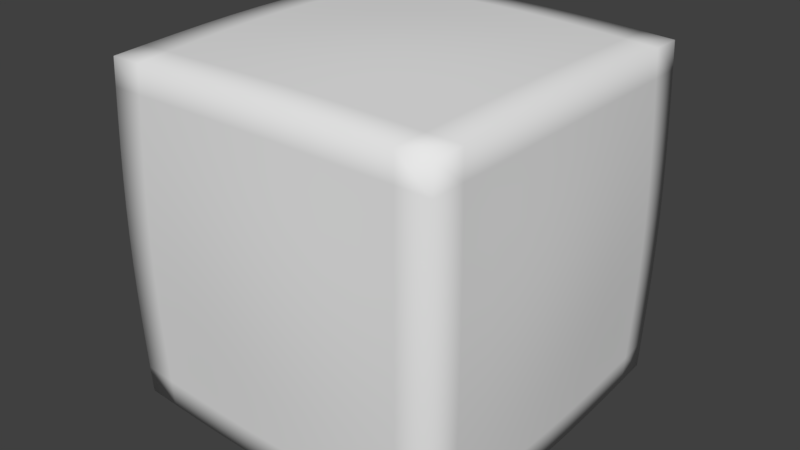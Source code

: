 # Source: cubecharacter_1.blend  (saved by Blender 2.79.0; exported with 4.5.12 LTS)
import bpy
from mathutils import Matrix  # noqa: F401  (used for matrix-valued properties, if any)

bpy.ops.wm.read_factory_settings(use_empty=True)
scene = bpy.context.scene
scene.name = 'Scene'

# ---- collections
col_collection_1 = bpy.data.collections.new('Collection 1'); scene.collection.children.link(col_collection_1)

# ---- materials (node trees are filled in below, after node groups)
mat_material = bpy.data.materials.new('Material')
mat_material.alpha_threshold = 0.0
mat_material.use_transparent_shadow = False
mat_material.roughness = 0.5
mat_material.line_color = (0.0, 0.0, 0.0, 1.0)

# ---- material node trees

# ---- world
world_world = bpy.data.worlds.new('World'); scene.world = world_world
world_world.color = (0.05088, 0.05088, 0.05088)
world_world.use_sun_shadow = False
world_world.sun_shadow_jitter_overblur = 0.0
world_world.cycles.sampling_method = 'MANUAL'

# ---- meshes
me_cube = bpy.data.meshes.new('Cube')
me_cube.from_pydata([(1.0, 1.0, -1.0), (1.0, -1.0, -1.0), (-1.0, -1.0, -1.0), (-1.0, 1.0, -1.0), (1.0, 1.0, 1.0), (1.0, -1.0, 1.0), (-1.0, -1.0, 1.0), (-1.0, 1.0, 1.0), (1.0, 0.6, -1.0), (1.0, 0.2, -1.0), (1.0, -0.2, -1.0), (1.0, -0.6, -1.0), (-1.0, -0.6, -1.0), (-1.0, -0.2, -1.0), (-1.0, 0.2, -1.0), (-1.0, 0.6, -1.0), (1.0, 0.6, 1.0), (1.0, 0.2, 1.0), (1.0, -0.2, 1.0), (1.0, -0.6, 1.0), (-1.0, -0.6, 1.0), (-1.0, -0.2, 1.0), (-1.0, 0.2, 1.0), (-1.0, 0.6, 1.0), (1.0, 1.0, -0.6667), (1.0, 1.0, -0.3333), (1.0, 1.0, 2.98e-08), (1.0, 1.0, 0.3333), (1.0, 1.0, 0.6667), (1.0, -1.0, -0.6667), (1.0, -1.0, -0.3333), (1.0, -1.0, 2.98e-08), (1.0, -1.0, 0.3333), (1.0, -1.0, 0.6667), (-1.0, -1.0, -0.6667), (-1.0, -1.0, -0.3333), (-1.0, -1.0, 2.98e-08), (-1.0, -1.0, 0.3333), (-1.0, -1.0, 0.6667), (-1.0, 1.0, -0.6667), (-1.0, 1.0, -0.3333), (-1.0, 1.0, 2.98e-08), (-1.0, 1.0, 0.3333), (-1.0, 1.0, 0.6667), (-1.0, -0.6, 0.6667), (-1.0, -0.6, 0.3333), (-1.0, -0.6, -2.98e-08), (-1.0, -0.6, -0.3333), (-1.0, -0.6, -0.6667), (-1.0, -0.2, 0.6667), (-1.0, -0.2, 0.3333), (-1.0, -0.2, -2.98e-08), (-1.0, -0.2, -0.3333), (-1.0, -0.2, -0.6667), (-1.0, 0.2, 0.6667), (-1.0, 0.2, 0.3333), (-1.0, 0.2, -2.98e-08), (-1.0, 0.2, -0.3333), (-1.0, 0.2, -0.6667), (-1.0, 0.6, 0.6667), (-1.0, 0.6, 0.3333), (-1.0, 0.6, -2.98e-08), (-1.0, 0.6, -0.3333), (-1.0, 0.6, -0.6667), (1.0, 0.6, 0.6667), (1.0, 0.6, 0.3333), (1.0, 0.6, -2.98e-08), (1.0, 0.6, -0.3333), (1.0, 0.6, -0.6667), (1.0, 0.2, 0.6667), (1.0, 0.2, 0.3333), (1.0, 0.2, -2.98e-08), (1.0, 0.2, -0.3333), (1.0, 0.2, -0.6667), (1.0, -0.2, 0.6667), (1.0, -0.2, 0.3333), (1.0, -0.2, -2.98e-08), (1.0, -0.2, -0.3333), (1.0, -0.2, -0.6667), (1.0, -0.6, 0.6667), (1.0, -0.6, 0.3333), (1.0, -0.6, -2.98e-08), (1.0, -0.6, -0.3333), (1.0, -0.6, -0.6667), (0.6, 1.0, -1.0), (0.2, 1.0, -1.0), (-0.2, 1.0, -1.0), (-0.6, 1.0, -1.0), (0.6, -1.0, -1.0), (0.2, -1.0, -1.0), (-0.2, -1.0, -1.0), (-0.6, -1.0, -1.0), (0.6, 1.0, 1.0), (0.2, 1.0, 1.0), (-0.2, 1.0, 1.0), (-0.6, 1.0, 1.0), (0.6, -1.0, 1.0), (0.2, -1.0, 1.0), (-0.2, -1.0, 1.0), (-0.6, -1.0, 1.0), (-0.6, 0.6, 1.0), (-0.2, 0.6, 1.0), (0.2, 0.6, 1.0), (0.6, 0.6, 1.0), (-0.6, 0.2, 1.0), (-0.2, 0.2, 1.0), (0.2, 0.2, 1.0), (0.6, 0.2, 1.0), (-0.6, -0.2, 1.0), (-0.2, -0.2, 1.0), (0.2, -0.2, 1.0), (0.6, -0.2, 1.0), (-0.6, -0.6, 1.0), (-0.2, -0.6, 1.0), (0.2, -0.6, 1.0), (0.6, -0.6, 1.0), (0.6, 0.6, -1.0), (0.2, 0.6, -1.0), (-0.2, 0.6, -1.0), (-0.6, 0.6, -1.0), (0.6, 0.2, -1.0), (0.2, 0.2, -1.0), (-0.2, 0.2, -1.0), (-0.6, 0.2, -1.0), (0.6, -0.2, -1.0), (0.2, -0.2, -1.0), (-0.2, -0.2, -1.0), (-0.6, -0.2, -1.0), (0.6, -0.6, -1.0), (0.2, -0.6, -1.0), (-0.2, -0.6, -1.0), (-0.6, -0.6, -1.0), (0.6, 1.0, 0.6667), (0.2, 1.0, 0.6667), (-0.2, 1.0, 0.6667), (-0.6, 1.0, 0.6667), (0.6, 1.0, 0.3333), (0.2, 1.0, 0.3333), (-0.2, 1.0, 0.3333), (-0.6, 1.0, 0.3333), (0.6, 1.0, 2.98e-08), (0.2, 1.0, 2.98e-08), (-0.2, 1.0, 2.98e-08), (-0.6, 1.0, 2.98e-08), (0.6, 1.0, -0.3333), (0.2, 1.0, -0.3333), (-0.2, 1.0, -0.3333), (-0.6, 1.0, -0.3333), (0.6, 1.0, -0.6667), (0.2, 1.0, -0.6667), (-0.2, 1.0, -0.6667), (-0.6, 1.0, -0.6667), (0.6, -1.0, -0.6667), (0.2, -1.0, -0.6667), (-0.2, -1.0, -0.6667), (-0.6, -1.0, -0.6667), (0.6, -1.0, -0.3333), (0.2, -1.0, -0.3333), (-0.2, -1.0, -0.3333), (-0.6, -1.0, -0.3333), (0.6, -1.0, 2.98e-08), (0.2, -1.0, 2.98e-08), (-0.2, -1.0, 2.98e-08), (-0.6, -1.0, 2.98e-08), (0.6, -1.0, 0.3333), (0.2, -1.0, 0.3333), (-0.2, -1.0, 0.3333), (-0.6, -1.0, 0.3333), (0.6, -1.0, 0.6667), (0.2, -1.0, 0.6667), (-0.2, -1.0, 0.6667), (-0.6, -1.0, 0.6667), (1.0, -0.8, -1.0), (-0.8, 1.0, -1.0), (1.0, 1.0, 0.8333), (-0.8, -1.0, -1.0), (1.0, -1.0, 0.8333), (-1.0, 0.8, -1.0), (-1.0, -1.0, 0.8333), (-1.0, 1.0, 0.8333), (1.0, -0.8, 1.0), (-0.8, 1.0, 1.0), (-0.8, -1.0, 1.0), (-1.0, 0.8, 1.0), (1.0, 0.8, -1.0), (1.0, 0.4, -1.0), (1.0, -5.96e-08, -1.0), (1.0, -0.4, -1.0), (-1.0, -0.8, -1.0), (-1.0, -0.4, -1.0), (-1.0, 2.682e-07, -1.0), (-1.0, 0.4, -1.0), (1.0, 0.8, 1.0), (1.0, 0.4, 1.0), (1.0, -5.96e-07, 1.0), (1.0, -0.4, 1.0), (-1.0, -0.8, 1.0), (-1.0, -0.4, 1.0), (-1.0, 2.235e-07, 1.0), (-1.0, 0.4, 1.0), (-1.0, -0.6, -0.8333), (-1.0, -0.2, -0.8333), (-1.0, 0.2, -0.8333), (-1.0, 0.6, -0.8333), (1.0, 0.6, -0.8333), (1.0, 0.2, -0.8333), (1.0, -0.2, -0.8333), (1.0, -0.6, -0.8333), (0.8, 0.6, 1.0), (0.8, 0.2, 1.0), (0.8, -0.2, 1.0), (0.8, -0.6, 1.0), (-0.8, 0.6, -1.0), (-0.8, 0.2, -1.0), (-0.8, -0.2, -1.0), (-0.8, -0.6, -1.0), (1.0, 1.0, -0.8333), (1.0, 1.0, -0.5), (1.0, 1.0, -0.1667), (1.0, 1.0, 0.1667), (1.0, 1.0, 0.5), (1.0, -1.0, -0.8333), (1.0, -1.0, -0.5), (1.0, -1.0, -0.1667), (1.0, -1.0, 0.1667), (1.0, -1.0, 0.5), (-1.0, -1.0, -0.8333), (-1.0, -1.0, -0.5), (-1.0, -1.0, -0.1667), (-1.0, -1.0, 0.1667), (-1.0, -1.0, 0.5), (-1.0, 1.0, -0.8333), (-1.0, 1.0, -0.5), (-1.0, 1.0, -0.1667), (-1.0, 1.0, 0.1667), (-1.0, 1.0, 0.5), (-1.0, -0.6, 0.8333), (-1.0, -0.6, 0.5), (-1.0, -0.6, 0.1667), (-1.0, -0.6, -0.1667), (-1.0, -0.6, -0.5), (-1.0, -0.2, 0.8333), (-1.0, -0.2, 0.5), (-1.0, -0.2, 0.1667), (-1.0, -0.2, -0.1667), (-1.0, -0.2, -0.5), (-1.0, 0.2, 0.8333), (-1.0, 0.2, 0.5), (-1.0, 0.2, 0.1667), (-1.0, 0.2, -0.1667), (-1.0, 0.2, -0.5), (-1.0, 0.6, 0.8333), (-1.0, 0.6, 0.5), (-1.0, 0.6, 0.1667), (-1.0, 0.6, -0.1667), (-1.0, 0.6, -0.5), (1.0, 0.6, 0.8333), (1.0, 0.6, 0.5), (1.0, 0.6, 0.1667), (1.0, 0.6, -0.1667), (1.0, 0.6, -0.5), (1.0, 0.2, 0.8333), (1.0, 0.2, 0.5), (1.0, 0.2, 0.1667), (1.0, 0.2, -0.1667), (1.0, 0.2, -0.5), (1.0, -0.2, 0.8333), (1.0, -0.2, 0.5), (1.0, -0.2, 0.1667), (1.0, -0.2, -0.1667), (1.0, -0.2, -0.5), (1.0, -0.6, 0.8333), (1.0, -0.6, 0.5), (1.0, -0.6, 0.1667), (1.0, -0.6, -0.1667), (1.0, -0.6, -0.5), (1.0, -0.4, -0.6667), (1.0, -0.4, -0.3333), (1.0, -0.4, -2.98e-08), (1.0, -0.4, 0.3333), (1.0, -0.4, 0.6667), (1.0, -1.49e-07, -0.6667), (1.0, -2.384e-07, -0.3333), (1.0, -3.278e-07, -2.98e-08), (1.0, -4.172e-07, 0.3333), (1.0, -5.066e-07, 0.6667), (1.0, 0.4, -0.6667), (1.0, 0.4, -0.3333), (1.0, 0.4, -2.98e-08), (1.0, 0.4, 0.3333), (1.0, 0.4, 0.6667), (1.0, 0.8, -0.6667), (1.0, 0.8, -0.3333), (1.0, 0.8, 0.0), (1.0, 0.8, 0.3333), (1.0, 0.8, 0.6667), (-1.0, 0.4, -0.6667), (-1.0, 0.4, -0.3333), (-1.0, 0.4, -2.98e-08), (-1.0, 0.4, 0.3333), (-1.0, 0.4, 0.6667), (-1.0, 2.682e-07, -0.6667), (-1.0, 2.533e-07, -0.3333), (-1.0, 2.384e-07, -2.98e-08), (-1.0, 2.384e-07, 0.3333), (-1.0, 2.384e-07, 0.6667), (-1.0, -0.4, -0.6667), (-1.0, -0.4, -0.3333), (-1.0, -0.4, -2.98e-08), (-1.0, -0.4, 0.3333), (-1.0, -0.4, 0.6667), (-1.0, -0.8, -0.6667), (-1.0, -0.8, -0.3333), (-1.0, -0.8, 0.0), (-1.0, -0.8, 0.3333), (-1.0, -0.8, 0.6667), (-0.8, 1.0, 0.6667), (-0.8, 1.0, 0.3333), (-0.8, 1.0, 2.98e-08), (-0.8, 1.0, -0.3333), (-0.8, 1.0, -0.6667), (-1.0, 0.8, -0.6667), (-1.0, 0.8, -0.3333), (-1.0, 0.8, 0.0), (-1.0, 0.8, 0.3333), (-1.0, 0.8, 0.6667), (-0.8, -1.0, -0.6667), (-0.8, -1.0, -0.3333), (-0.8, -1.0, 2.98e-08), (-0.8, -1.0, 0.3333), (-0.8, -1.0, 0.6667), (1.0, -0.8, -0.6667), (1.0, -0.8, -0.3333), (1.0, -0.8, 0.0), (1.0, -0.8, 0.3333), (1.0, -0.8, 0.6667), (0.8, 1.0, -1.0), (0.4, 1.0, -1.0), (1.341e-07, 1.0, -1.0), (-0.4, 1.0, -1.0), (0.8, -1.0, -1.0), (0.4, -1.0, -1.0), (-2.98e-08, -1.0, -1.0), (-0.4, -1.0, -1.0), (0.8, 1.0, 1.0), (0.4, 1.0, 1.0), (2.384e-07, 1.0, 1.0), (-0.4, 1.0, 1.0), (0.8, -1.0, 1.0), (0.4, -1.0, 1.0), (-4.917e-07, -1.0, 1.0), (-0.4, -1.0, 1.0), (-0.8, 0.6, 1.0), (-0.4, 0.6, 1.0), (1.49e-07, 0.6, 1.0), (0.4, 0.6, 1.0), (-0.8, 0.2, 1.0), (-0.4, 0.2, 1.0), (0.0, 0.2, 1.0), (0.4, 0.2, 1.0), (-0.8, -0.2, 1.0), (-0.4, -0.2, 1.0), (-1.788e-07, -0.2, 1.0), (0.4, -0.2, 1.0), (-0.8, -0.6, 1.0), (-0.4, -0.6, 1.0), (-3.427e-07, -0.6, 1.0), (0.4, -0.6, 1.0), (0.8, 0.6, -1.0), (0.4, 0.6, -1.0), (1.043e-07, 0.6, -1.0), (-0.4, 0.6, -1.0), (0.8, 0.2, -1.0), (0.4, 0.2, -1.0), (7.451e-08, 0.2, -1.0), (-0.4, 0.2, -1.0), (0.8, -0.2, -1.0), (0.4, -0.2, -1.0), (5.96e-08, -0.2, -1.0), (-0.4, -0.2, -1.0), (0.8, -0.6, -1.0), (0.4, -0.6, -1.0), (0.0, -0.6, -1.0), (-0.4, -0.6, -1.0), (0.8, 1.0, 0.6667), (0.4, 1.0, 0.6667), (2.831e-07, 1.0, 0.6667), (-0.4, 1.0, 0.6667), (0.8, 1.0, 0.3333), (0.4, 1.0, 0.3333), (2.086e-07, 1.0, 0.3333), (-0.4, 1.0, 0.3333), (0.8, 1.0, 2.98e-08), (0.4, 1.0, 2.98e-08), (2.086e-07, 1.0, 2.98e-08), (-0.4, 1.0, 2.98e-08), (0.8, 1.0, -0.3333), (0.4, 1.0, -0.3333), (2.384e-07, 1.0, -0.3333), (-0.4, 1.0, -0.3333), (0.8, 1.0, -0.6667), (0.4, 1.0, -0.6667), (1.937e-07, 1.0, -0.6667), (-0.4, 1.0, -0.6667), (0.8, -1.0, -0.6667), (0.4, -1.0, -0.6667), (-1.192e-07, -1.0, -0.6667), (-0.4, -1.0, -0.6667), (0.8, -1.0, -0.3333), (0.4, -1.0, -0.3333), (-1.788e-07, -1.0, -0.3333), (-0.4, -1.0, -0.3333), (0.8, -1.0, 2.98e-08), (0.4, -1.0, 2.98e-08), (-2.98e-07, -1.0, 2.98e-08), (-0.4, -1.0, 2.98e-08), (0.8, -1.0, 0.3333), (0.4, -1.0, 0.3333), (-3.725e-07, -1.0, 0.3333), (-0.4, -1.0, 0.3333), (0.8, -1.0, 0.6667), (0.4, -1.0, 0.6667), (-4.619e-07, -1.0, 0.6667), (-0.4, -1.0, 0.6667), (0.6, -1.0, 0.5), (0.2, -1.0, 0.5), (-0.2, -1.0, 0.5), (-0.6, -1.0, 0.5), (0.6, -1.0, 0.1667), (0.2, -1.0, 0.1667), (-0.2, -1.0, 0.1667), (-0.6, -1.0, 0.1667), (0.6, -1.0, -0.1667), (0.2, -1.0, -0.1667), (-0.2, -1.0, -0.1667), (-0.6, -1.0, -0.1667), (0.6, -1.0, -0.5), (0.2, -1.0, -0.5), (-0.2, -1.0, -0.5), (-0.6, -1.0, -0.5), (0.6, -1.0, -0.8333), (0.2, -1.0, -0.8333), (-0.2, -1.0, -0.8333), (-0.6, -1.0, -0.8333), (0.6, 1.0, -0.5), (0.2, 1.0, -0.5), (-0.2, 1.0, -0.5), (-0.6, 1.0, -0.5), (0.6, 1.0, -0.1667), (0.2, 1.0, -0.1667), (-0.2, 1.0, -0.1667), (-0.6, 1.0, -0.1667), (0.6, 1.0, 0.1667), (0.2, 1.0, 0.1667), (-0.2, 1.0, 0.1667), (-0.6, 1.0, 0.1667), (0.6, 1.0, 0.5), (0.2, 1.0, 0.5), (-0.2, 1.0, 0.5), (-0.6, 1.0, 0.5), (0.6, 1.0, 0.8333), (0.2, 1.0, 0.8333), (-0.2, 1.0, 0.8333), (-0.6, 1.0, 0.8333), (0.6, -0.4, -1.0), (0.2, -0.4, -1.0), (-0.2, -0.4, -1.0), (-0.6, -0.4, -1.0), (0.6, 0.0, -1.0), (0.2, 7.451e-08, -1.0), (-0.2, 1.49e-07, -1.0), (-0.6, 2.086e-07, -1.0), (0.6, 0.4, -1.0), (0.2, 0.4, -1.0), (-0.2, 0.4, -1.0), (-0.6, 0.4, -1.0), (0.6, 0.8, -1.0), (0.2, 0.8, -1.0), (-0.2, 0.8, -1.0), (-0.6, 0.8, -1.0), (0.6, -0.4, 1.0), (0.2, -0.4, 1.0), (-0.2, -0.4, 1.0), (-0.6, -0.4, 1.0), (0.6, -4.321e-07, 1.0), (0.2, -2.682e-07, 1.0), (-0.2, -1.043e-07, 1.0), (-0.6, 5.96e-08, 1.0), (0.6, 0.4, 1.0), (0.2, 0.4, 1.0), (-0.2, 0.4, 1.0), (-0.6, 0.4, 1.0), (0.6, 0.8, 1.0), (0.2, 0.8, 1.0), (-0.2, 0.8, 1.0), (-0.6, 0.8, 1.0), (0.6, 1.0, -0.8333), (0.2, 1.0, -0.8333), (-0.2, 1.0, -0.8333), (-0.6, 1.0, -0.8333), (0.6, -1.0, 0.8333), (0.2, -1.0, 0.8333), (-0.2, -1.0, 0.8333), (-0.6, -1.0, 0.8333), (0.6, -0.8, 1.0), (0.2, -0.8, 1.0), (-0.2, -0.8, 1.0), (-0.6, -0.8, 1.0), (0.6, -0.8, -1.0), (0.2, -0.8, -1.0), (-0.2, -0.8, -1.0), (-0.6, -0.8, -1.0), (-0.4, -0.8, -1.0), (-1.49e-08, -0.8, -1.0), (0.4, -0.8, -1.0), (0.8, -0.8, -1.0), (-0.4, -0.8, 1.0), (-4.172e-07, -0.8, 1.0), (0.4, -0.8, 1.0), (0.8, -0.8, 1.0), (-0.4, -1.0, 0.8333), (-4.768e-07, -1.0, 0.8333), (0.4, -1.0, 0.8333), (0.8, -1.0, 0.8333), (-0.4, 1.0, -0.8333), (1.639e-07, 1.0, -0.8333), (0.4, 1.0, -0.8333), (0.8, 1.0, -0.8333), (-0.4, 0.8, 1.0), (1.937e-07, 0.8, 1.0), (0.4, 0.8, 1.0), (0.8, 0.8, 1.0), (-0.4, 0.4, 1.0), (7.451e-08, 0.4, 1.0), (0.4, 0.4, 1.0), (0.8, 0.4, 1.0), (-0.4, -1.49e-08, 1.0), (-8.941e-08, -1.937e-07, 1.0), (0.4, -3.427e-07, 1.0), (0.8, -5.215e-07, 1.0), (-0.4, -0.4, 1.0), (-2.608e-07, -0.4, 1.0), (0.4, -0.4, 1.0), (0.8, -0.4, 1.0), (-0.4, 0.8, -1.0), (1.192e-07, 0.8, -1.0), (0.4, 0.8, -1.0), (0.8, 0.8, -1.0), (-0.4, 0.4, -1.0), (8.941e-08, 0.4, -1.0), (0.4, 0.4, -1.0), (0.8, 0.4, -1.0), (-0.4, 1.788e-07, -1.0), (5.96e-08, 1.118e-07, -1.0), (0.4, 3.725e-08, -1.0), (0.8, -2.98e-08, -1.0), (-0.4, -0.4, -1.0), (2.98e-08, -0.4, -1.0), (0.4, -0.4, -1.0), (0.8, -0.4, -1.0), (-0.4, 1.0, 0.8333), (2.533e-07, 1.0, 0.8333), (0.4, 1.0, 0.8333), (0.8, 1.0, 0.8333), (-0.4, 1.0, 0.5), (2.533e-07, 1.0, 0.5), (0.4, 1.0, 0.5), (0.8, 1.0, 0.5), (-0.4, 1.0, 0.1667), (2.086e-07, 1.0, 0.1667), (0.4, 1.0, 0.1667), (0.8, 1.0, 0.1667), (-0.4, 1.0, -0.1667), (2.235e-07, 1.0, -0.1667), (0.4, 1.0, -0.1667), (0.8, 1.0, -0.1667), (-0.4, 1.0, -0.5), (2.235e-07, 1.0, -0.5), (0.4, 1.0, -0.5), (0.8, 1.0, -0.5), (-0.4, -1.0, -0.8333), (-7.451e-08, -1.0, -0.8333), (0.4, -1.0, -0.8333), (0.8, -1.0, -0.8333), (-0.4, -1.0, -0.5), (-1.49e-07, -1.0, -0.5), (0.4, -1.0, -0.5), (0.8, -1.0, -0.5), (-0.4, -1.0, -0.1667), (-2.384e-07, -1.0, -0.1667), (0.4, -1.0, -0.1667), (0.8, -1.0, -0.1667), (-0.4, -1.0, 0.1667), (-3.427e-07, -1.0, 0.1667), (0.4, -1.0, 0.1667), (0.8, -1.0, 0.1667), (-0.4, -1.0, 0.5), (-4.172e-07, -1.0, 0.5), (0.4, -1.0, 0.5), (0.8, -1.0, 0.5), (1.0, -0.8, 0.5), (1.0, -0.8, 0.1667), (1.0, -0.8, -0.1667), (1.0, -0.8, -0.5), (1.0, -0.8, -0.8333), (-0.8, -1.0, 0.5), (-0.8, -1.0, 0.1667), (-0.8, -1.0, -0.1667), (-0.8, -1.0, -0.5), (-0.8, -1.0, -0.8333), (-1.0, 0.8, 0.5), (-1.0, 0.8, 0.1667), (-1.0, 0.8, -0.1667), (-1.0, 0.8, -0.5), (-1.0, 0.8, -0.8333), (-0.8, 1.0, -0.5), (-0.8, 1.0, -0.1667), (-0.8, 1.0, 0.1667), (-0.8, 1.0, 0.5), (-0.8, 1.0, 0.8333), (-1.0, -0.8, 0.5), (-1.0, -0.8, 0.1667), (-1.0, -0.8, -0.1667), (-1.0, -0.8, -0.5), (-1.0, -0.8, -0.8333), (-1.0, -0.4, 0.5), (-1.0, -0.4, 0.1667), (-1.0, -0.4, -0.1667), (-1.0, -0.4, -0.5), (-1.0, -0.4, -0.8333), (-1.0, 2.384e-07, 0.5), (-1.0, 2.384e-07, 0.1667), (-1.0, 2.533e-07, -0.1667), (-1.0, 2.533e-07, -0.5), (-1.0, 2.682e-07, -0.8333), (-1.0, 0.4, 0.5), (-1.0, 0.4, 0.1667), (-1.0, 0.4, -0.1667), (-1.0, 0.4, -0.5), (-1.0, 0.4, -0.8333), (1.0, 0.8, 0.5), (1.0, 0.8, 0.1667), (1.0, 0.8, -0.1667), (1.0, 0.8, -0.5), (1.0, 0.8, -0.8333), (1.0, 0.4, 0.5), (1.0, 0.4, 0.1667), (1.0, 0.4, -0.1667), (1.0, 0.4, -0.5), (1.0, 0.4, -0.8333), (1.0, -4.619e-07, 0.5), (1.0, -3.725e-07, 0.1667), (1.0, -2.831e-07, -0.1667), (1.0, -1.937e-07, -0.5), (1.0, -1.043e-07, -0.8333), (1.0, -0.4, 0.5), (1.0, -0.4, 0.1667), (1.0, -0.4, -0.1667), (1.0, -0.4, -0.5), (1.0, -0.4, -0.8333), (-0.8, -0.4, -1.0), (-0.8, 2.384e-07, -1.0), (-0.8, 0.4, -1.0), (-0.8, 0.8, -1.0), (-0.8, -0.4, 1.0), (-0.8, 1.341e-07, 1.0), (-0.8, 0.4, 1.0), (-0.8, 0.8, 1.0), (1.0, -0.4, 0.8333), (1.0, -5.513e-07, 0.8333), (1.0, 0.4, 0.8333), (1.0, 0.8, 0.8333), (-1.0, 0.4, 0.8333), (-1.0, 2.235e-07, 0.8333), (-1.0, -0.4, 0.8333), (-1.0, -0.8, 0.8333), (-0.8, 1.0, -0.8333), (-1.0, 0.8, 0.8333), (-0.8, -1.0, 0.8333), (1.0, -0.8, 0.8333), (-0.8, -0.8, 1.0), (-0.8, -0.8, -1.0)], [], [(681, 175, 2, 188), (680, 196, 6, 182), (679, 180, 5, 176), (678, 182, 6, 178), (677, 183, 7, 179), (676, 173, 3, 231), (675, 196, 20, 236), (674, 197, 21, 241), (673, 198, 22, 246), (672, 199, 23, 251), (671, 192, 16, 256), (670, 193, 17, 261), (669, 194, 18, 266), (668, 195, 19, 271), (667, 183, 23, 352), (666, 199, 22, 356), (665, 198, 21, 360), (664, 197, 20, 364), (663, 212, 15, 177), (662, 213, 14, 191), (661, 214, 13, 190), (660, 215, 12, 189), (659, 276, 83, 207), (658, 277, 82, 275), (657, 278, 81, 274), (656, 279, 80, 273), (655, 280, 79, 272), (654, 281, 78, 206), (653, 282, 77, 270), (652, 283, 76, 269), (651, 284, 75, 268), (650, 285, 74, 267), (649, 286, 73, 205), (648, 287, 72, 265), (647, 288, 71, 264), (646, 289, 70, 263), (645, 290, 69, 262), (644, 291, 68, 204), (643, 292, 67, 260), (642, 293, 66, 259), (641, 294, 65, 258), (640, 295, 64, 257), (639, 296, 63, 203), (638, 297, 62, 255), (637, 298, 61, 254), (636, 299, 60, 253), (635, 300, 59, 252), (634, 301, 58, 202), (633, 302, 57, 250), (632, 303, 56, 249), (631, 304, 55, 248), (630, 305, 54, 247), (629, 306, 53, 201), (628, 307, 52, 245), (627, 308, 51, 244), (626, 309, 50, 243), (625, 310, 49, 242), (624, 311, 48, 200), (623, 312, 47, 240), (622, 313, 46, 239), (621, 314, 45, 238), (620, 315, 44, 237), (619, 316, 43, 179), (618, 317, 42, 235), (617, 318, 41, 234), (616, 319, 40, 233), (615, 320, 39, 232), (614, 321, 39, 231), (613, 322, 40, 232), (612, 323, 41, 233), (611, 324, 42, 234), (610, 325, 43, 235), (609, 326, 34, 226), (608, 327, 35, 227), (607, 328, 36, 228), (606, 329, 37, 229), (605, 330, 38, 230), (604, 331, 29, 221), (603, 332, 30, 222), (602, 333, 31, 223), (601, 334, 32, 224), (600, 335, 33, 225), (599, 420, 168, 424), (598, 421, 169, 425), (597, 422, 170, 426), (596, 423, 171, 427), (595, 416, 164, 428), (594, 417, 165, 429), (593, 418, 166, 430), (592, 419, 167, 431), (591, 412, 160, 432), (590, 413, 161, 433), (589, 414, 162, 434), (588, 415, 163, 435), (587, 408, 156, 436), (586, 409, 157, 437), (585, 410, 158, 438), (584, 411, 159, 439), (583, 404, 152, 440), (582, 405, 153, 441), (581, 406, 154, 442), (580, 407, 155, 443), (579, 400, 148, 444), (578, 401, 149, 445), (577, 402, 150, 446), (576, 403, 151, 447), (575, 396, 144, 448), (574, 397, 145, 449), (573, 398, 146, 450), (572, 399, 147, 451), (571, 392, 140, 452), (570, 393, 141, 453), (569, 394, 142, 454), (568, 395, 143, 455), (567, 388, 136, 456), (566, 389, 137, 457), (565, 390, 138, 458), (564, 391, 139, 459), (563, 384, 132, 460), (562, 385, 133, 461), (561, 386, 134, 462), (560, 387, 135, 463), (559, 380, 128, 464), (558, 381, 129, 465), (557, 382, 130, 466), (556, 383, 131, 467), (555, 376, 124, 468), (554, 377, 125, 469), (553, 378, 126, 470), (552, 379, 127, 471), (551, 372, 120, 472), (550, 373, 121, 473), (549, 374, 122, 474), (548, 375, 123, 475), (547, 368, 116, 476), (546, 369, 117, 477), (545, 370, 118, 478), (544, 371, 119, 479), (543, 480, 115, 211), (542, 481, 114, 367), (541, 482, 113, 366), (540, 483, 112, 365), (539, 484, 111, 210), (538, 485, 110, 363), (537, 486, 109, 362), (536, 487, 108, 361), (535, 488, 107, 209), (534, 489, 106, 359), (533, 490, 105, 358), (532, 491, 104, 357), (531, 492, 103, 208), (530, 493, 102, 355), (529, 494, 101, 354), (528, 495, 100, 353), (527, 336, 84, 496), (526, 337, 85, 497), (525, 338, 86, 498), (524, 339, 87, 499), (523, 348, 96, 500), (522, 349, 97, 501), (521, 350, 98, 502), (520, 351, 99, 503), (519, 504, 96, 348), (518, 505, 97, 349), (517, 506, 98, 350), (516, 507, 99, 351), (515, 340, 88, 508), (514, 341, 89, 509), (513, 342, 90, 510), (512, 343, 91, 511), (383, 512, 511, 131), (130, 510, 512, 383), (510, 90, 343, 512), (382, 513, 510, 130), (129, 509, 513, 382), (509, 89, 342, 513), (381, 514, 509, 129), (128, 508, 514, 381), (508, 88, 341, 514), (380, 515, 508, 128), (11, 172, 515, 380), (172, 1, 340, 515), (506, 516, 351, 98), (113, 365, 516, 506), (365, 112, 507, 516), (505, 517, 350, 97), (114, 366, 517, 505), (366, 113, 506, 517), (504, 518, 349, 96), (115, 367, 518, 504), (367, 114, 505, 518), (180, 519, 348, 5), (19, 211, 519, 180), (211, 115, 504, 519), (423, 520, 503, 171), (170, 502, 520, 423), (502, 98, 351, 520), (422, 521, 502, 170), (169, 501, 521, 422), (501, 97, 350, 521), (421, 522, 501, 169), (168, 500, 522, 421), (500, 96, 349, 522), (420, 523, 500, 168), (33, 176, 523, 420), (176, 5, 348, 523), (403, 524, 499, 151), (150, 498, 524, 403), (498, 86, 339, 524), (402, 525, 498, 150), (149, 497, 525, 402), (497, 85, 338, 525), (401, 526, 497, 149), (148, 496, 526, 401), (496, 84, 337, 526), (400, 527, 496, 148), (24, 216, 527, 400), (216, 0, 336, 527), (494, 528, 353, 101), (94, 347, 528, 494), (347, 95, 495, 528), (493, 529, 354, 102), (93, 346, 529, 493), (346, 94, 494, 529), (492, 530, 355, 103), (92, 345, 530, 492), (345, 93, 493, 530), (192, 531, 208, 16), (4, 344, 531, 192), (344, 92, 492, 531), (490, 532, 357, 105), (101, 353, 532, 490), (353, 100, 491, 532), (489, 533, 358, 106), (102, 354, 533, 489), (354, 101, 490, 533), (488, 534, 359, 107), (103, 355, 534, 488), (355, 102, 489, 534), (193, 535, 209, 17), (16, 208, 535, 193), (208, 103, 488, 535), (486, 536, 361, 109), (105, 357, 536, 486), (357, 104, 487, 536), (485, 537, 362, 110), (106, 358, 537, 485), (358, 105, 486, 537), (484, 538, 363, 111), (107, 359, 538, 484), (359, 106, 485, 538), (194, 539, 210, 18), (17, 209, 539, 194), (209, 107, 484, 539), (482, 540, 365, 113), (109, 361, 540, 482), (361, 108, 483, 540), (481, 541, 366, 114), (110, 362, 541, 481), (362, 109, 482, 541), (480, 542, 367, 115), (111, 363, 542, 480), (363, 110, 481, 542), (195, 543, 211, 19), (18, 210, 543, 195), (210, 111, 480, 543), (339, 544, 479, 87), (86, 478, 544, 339), (478, 118, 371, 544), (338, 545, 478, 86), (85, 477, 545, 338), (477, 117, 370, 545), (337, 546, 477, 85), (84, 476, 546, 337), (476, 116, 369, 546), (336, 547, 476, 84), (0, 184, 547, 336), (184, 8, 368, 547), (371, 548, 475, 119), (118, 474, 548, 371), (474, 122, 375, 548), (370, 549, 474, 118), (117, 473, 549, 370), (473, 121, 374, 549), (369, 550, 473, 117), (116, 472, 550, 369), (472, 120, 373, 550), (368, 551, 472, 116), (8, 185, 551, 368), (185, 9, 372, 551), (375, 552, 471, 123), (122, 470, 552, 375), (470, 126, 379, 552), (374, 553, 470, 122), (121, 469, 553, 374), (469, 125, 378, 553), (373, 554, 469, 121), (120, 468, 554, 373), (468, 124, 377, 554), (372, 555, 468, 120), (9, 186, 555, 372), (186, 10, 376, 555), (379, 556, 467, 127), (126, 466, 556, 379), (466, 130, 383, 556), (378, 557, 466, 126), (125, 465, 557, 378), (465, 129, 382, 557), (377, 558, 465, 125), (124, 464, 558, 377), (464, 128, 381, 558), (376, 559, 464, 124), (10, 187, 559, 376), (187, 11, 380, 559), (347, 560, 463, 95), (94, 462, 560, 347), (462, 134, 387, 560), (346, 561, 462, 94), (93, 461, 561, 346), (461, 133, 386, 561), (345, 562, 461, 93), (92, 460, 562, 345), (460, 132, 385, 562), (344, 563, 460, 92), (4, 174, 563, 344), (174, 28, 384, 563), (387, 564, 459, 135), (134, 458, 564, 387), (458, 138, 391, 564), (386, 565, 458, 134), (133, 457, 565, 386), (457, 137, 390, 565), (385, 566, 457, 133), (132, 456, 566, 385), (456, 136, 389, 566), (384, 567, 456, 132), (28, 220, 567, 384), (220, 27, 388, 567), (391, 568, 455, 139), (138, 454, 568, 391), (454, 142, 395, 568), (390, 569, 454, 138), (137, 453, 569, 390), (453, 141, 394, 569), (389, 570, 453, 137), (136, 452, 570, 389), (452, 140, 393, 570), (388, 571, 452, 136), (27, 219, 571, 388), (219, 26, 392, 571), (395, 572, 451, 143), (142, 450, 572, 395), (450, 146, 399, 572), (394, 573, 450, 142), (141, 449, 573, 394), (449, 145, 398, 573), (393, 574, 449, 141), (140, 448, 574, 393), (448, 144, 397, 574), (392, 575, 448, 140), (26, 218, 575, 392), (218, 25, 396, 575), (399, 576, 447, 147), (146, 446, 576, 399), (446, 150, 403, 576), (398, 577, 446, 146), (145, 445, 577, 398), (445, 149, 402, 577), (397, 578, 445, 145), (144, 444, 578, 397), (444, 148, 401, 578), (396, 579, 444, 144), (25, 217, 579, 396), (217, 24, 400, 579), (343, 580, 443, 91), (90, 442, 580, 343), (442, 154, 407, 580), (342, 581, 442, 90), (89, 441, 581, 342), (441, 153, 406, 581), (341, 582, 441, 89), (88, 440, 582, 341), (440, 152, 405, 582), (340, 583, 440, 88), (1, 221, 583, 340), (221, 29, 404, 583), (407, 584, 439, 155), (154, 438, 584, 407), (438, 158, 411, 584), (406, 585, 438, 154), (153, 437, 585, 406), (437, 157, 410, 585), (405, 586, 437, 153), (152, 436, 586, 405), (436, 156, 409, 586), (404, 587, 436, 152), (29, 222, 587, 404), (222, 30, 408, 587), (411, 588, 435, 159), (158, 434, 588, 411), (434, 162, 415, 588), (410, 589, 434, 158), (157, 433, 589, 410), (433, 161, 414, 589), (409, 590, 433, 157), (156, 432, 590, 409), (432, 160, 413, 590), (408, 591, 432, 156), (30, 223, 591, 408), (223, 31, 412, 591), (415, 592, 431, 163), (162, 430, 592, 415), (430, 166, 419, 592), (414, 593, 430, 162), (161, 429, 593, 414), (429, 165, 418, 593), (413, 594, 429, 161), (160, 428, 594, 413), (428, 164, 417, 594), (412, 595, 428, 160), (31, 224, 595, 412), (224, 32, 416, 595), (419, 596, 427, 167), (166, 426, 596, 419), (426, 170, 423, 596), (418, 597, 426, 166), (165, 425, 597, 418), (425, 169, 422, 597), (417, 598, 425, 165), (164, 424, 598, 417), (424, 168, 421, 598), (416, 599, 424, 164), (32, 225, 599, 416), (225, 33, 420, 599), (334, 600, 225, 32), (80, 272, 600, 334), (272, 79, 335, 600), (333, 601, 224, 31), (81, 273, 601, 333), (273, 80, 334, 601), (332, 602, 223, 30), (82, 274, 602, 332), (274, 81, 333, 602), (331, 603, 222, 29), (83, 275, 603, 331), (275, 82, 332, 603), (172, 604, 221, 1), (11, 207, 604, 172), (207, 83, 331, 604), (329, 605, 230, 37), (167, 427, 605, 329), (427, 171, 330, 605), (328, 606, 229, 36), (163, 431, 606, 328), (431, 167, 329, 606), (327, 607, 228, 35), (159, 435, 607, 327), (435, 163, 328, 607), (326, 608, 227, 34), (155, 439, 608, 326), (439, 159, 327, 608), (175, 609, 226, 2), (91, 443, 609, 175), (443, 155, 326, 609), (324, 610, 235, 42), (60, 252, 610, 324), (252, 59, 325, 610), (323, 611, 234, 41), (61, 253, 611, 323), (253, 60, 324, 611), (322, 612, 233, 40), (62, 254, 612, 322), (254, 61, 323, 612), (321, 613, 232, 39), (63, 255, 613, 321), (255, 62, 322, 613), (177, 614, 231, 3), (15, 203, 614, 177), (203, 63, 321, 614), (319, 615, 232, 40), (147, 447, 615, 319), (447, 151, 320, 615), (318, 616, 233, 41), (143, 451, 616, 318), (451, 147, 319, 616), (317, 617, 234, 42), (139, 455, 617, 317), (455, 143, 318, 617), (316, 618, 235, 43), (135, 459, 618, 316), (459, 139, 317, 618), (181, 619, 179, 7), (95, 463, 619, 181), (463, 135, 316, 619), (314, 620, 237, 45), (37, 230, 620, 314), (230, 38, 315, 620), (313, 621, 238, 46), (36, 229, 621, 313), (229, 37, 314, 621), (312, 622, 239, 47), (35, 228, 622, 312), (228, 36, 313, 622), (311, 623, 240, 48), (34, 227, 623, 311), (227, 35, 312, 623), (188, 624, 200, 12), (2, 226, 624, 188), (226, 34, 311, 624), (309, 625, 242, 50), (45, 237, 625, 309), (237, 44, 310, 625), (308, 626, 243, 51), (46, 238, 626, 308), (238, 45, 309, 626), (307, 627, 244, 52), (47, 239, 627, 307), (239, 46, 308, 627), (306, 628, 245, 53), (48, 240, 628, 306), (240, 47, 307, 628), (189, 629, 201, 13), (12, 200, 629, 189), (200, 48, 306, 629), (304, 630, 247, 55), (50, 242, 630, 304), (242, 49, 305, 630), (303, 631, 248, 56), (51, 243, 631, 303), (243, 50, 304, 631), (302, 632, 249, 57), (52, 244, 632, 302), (244, 51, 303, 632), (301, 633, 250, 58), (53, 245, 633, 301), (245, 52, 302, 633), (190, 634, 202, 14), (13, 201, 634, 190), (201, 53, 301, 634), (299, 635, 252, 60), (55, 247, 635, 299), (247, 54, 300, 635), (298, 636, 253, 61), (56, 248, 636, 298), (248, 55, 299, 636), (297, 637, 254, 62), (57, 249, 637, 297), (249, 56, 298, 637), (296, 638, 255, 63), (58, 250, 638, 296), (250, 57, 297, 638), (191, 639, 203, 15), (14, 202, 639, 191), (202, 58, 296, 639), (294, 640, 257, 65), (27, 220, 640, 294), (220, 28, 295, 640), (293, 641, 258, 66), (26, 219, 641, 293), (219, 27, 294, 641), (292, 642, 259, 67), (25, 218, 642, 292), (218, 26, 293, 642), (291, 643, 260, 68), (24, 217, 643, 291), (217, 25, 292, 643), (184, 644, 204, 8), (0, 216, 644, 184), (216, 24, 291, 644), (289, 645, 262, 70), (65, 257, 645, 289), (257, 64, 290, 645), (288, 646, 263, 71), (66, 258, 646, 288), (258, 65, 289, 646), (287, 647, 264, 72), (67, 259, 647, 287), (259, 66, 288, 647), (286, 648, 265, 73), (68, 260, 648, 286), (260, 67, 287, 648), (185, 649, 205, 9), (8, 204, 649, 185), (204, 68, 286, 649), (284, 650, 267, 75), (70, 262, 650, 284), (262, 69, 285, 650), (283, 651, 268, 76), (71, 263, 651, 283), (263, 70, 284, 651), (282, 652, 269, 77), (72, 264, 652, 282), (264, 71, 283, 652), (281, 653, 270, 78), (73, 265, 653, 281), (265, 72, 282, 653), (186, 654, 206, 10), (9, 205, 654, 186), (205, 73, 281, 654), (279, 655, 272, 80), (75, 267, 655, 279), (267, 74, 280, 655), (278, 656, 273, 81), (76, 268, 656, 278), (268, 75, 279, 656), (277, 657, 274, 82), (77, 269, 657, 277), (269, 76, 278, 657), (276, 658, 275, 83), (78, 270, 658, 276), (270, 77, 277, 658), (187, 659, 207, 11), (10, 206, 659, 187), (206, 78, 276, 659), (214, 660, 189, 13), (127, 467, 660, 214), (467, 131, 215, 660), (213, 661, 190, 14), (123, 471, 661, 213), (471, 127, 214, 661), (212, 662, 191, 15), (119, 475, 662, 212), (475, 123, 213, 662), (173, 663, 177, 3), (87, 479, 663, 173), (479, 119, 212, 663), (483, 664, 364, 112), (108, 360, 664, 483), (360, 21, 197, 664), (487, 665, 360, 108), (104, 356, 665, 487), (356, 22, 198, 665), (491, 666, 356, 104), (100, 352, 666, 491), (352, 23, 199, 666), (495, 667, 352, 100), (95, 181, 667, 495), (181, 7, 183, 667), (280, 668, 271, 79), (74, 266, 668, 280), (266, 18, 195, 668), (285, 669, 266, 74), (69, 261, 669, 285), (261, 17, 194, 669), (290, 670, 261, 69), (64, 256, 670, 290), (256, 16, 193, 670), (295, 671, 256, 64), (28, 174, 671, 295), (174, 4, 192, 671), (300, 672, 251, 59), (54, 246, 672, 300), (246, 22, 199, 672), (305, 673, 246, 54), (49, 241, 673, 305), (241, 21, 198, 673), (310, 674, 241, 49), (44, 236, 674, 310), (236, 20, 197, 674), (315, 675, 236, 44), (38, 178, 675, 315), (178, 6, 196, 675), (320, 676, 231, 39), (151, 499, 676, 320), (499, 87, 173, 676), (325, 677, 179, 43), (59, 251, 677, 325), (251, 23, 183, 677), (330, 678, 178, 38), (171, 503, 678, 330), (503, 99, 182, 678), (335, 679, 176, 33), (79, 271, 679, 335), (271, 19, 180, 679), (507, 680, 182, 99), (112, 364, 680, 507), (364, 20, 196, 680), (215, 681, 188, 12), (131, 511, 681, 215), (511, 91, 175, 681)])
me_cube.polygons.foreach_set('use_smooth', [True] * 680)
me_cube.materials.append(mat_material)
me_cube.use_remesh_preserve_volume = False
me_cube.use_remesh_preserve_attributes = False
me_cube.use_mirror_vertex_groups = False
me_cube.update()
arm_armature = bpy.data.armatures.new('Armature')  # bones are not reproduced

# ---- objects
ob_armature = bpy.data.objects.new('Armature', arm_armature)
ob_cube = bpy.data.objects.new('Cube', me_cube)

# ---- transforms, parenting, visibility, modifiers, constraints
ob_armature.location = (0.0, 0.0, 0.9092)
ob_armature.show_in_front = True
ob_armature.lineart.crease_threshold = 0.0
ob_cube.parent = ob_armature
ob_cube.matrix_parent_inverse = Matrix(((1.0, 0.0, 0.0, 0.0), (0.0, 1.0, 0.0, 0.0), (0.0, 0.0, 1.0, -0.9092), (0.0, 0.0, 0.0, 1.0)))
ob_cube.location = (0.0, 0.0, 1.0)
ob_cube.lock_rotations_4d = False
ob_cube.empty_display_type = 'ARROWS'
ob_cube.lineart.crease_threshold = 0.0
_vg = ob_cube.vertex_groups.new(name='Body')
_vg = ob_cube.vertex_groups.new(name='Top2')
for _i, _w in zip([4, 16, 17, 18, 19, 24, 25, 26, 27, 28, 64, 65, 66, 67, 68, 69, 70, 71, 72, 73, 74, 75, 76, 77, 78, 79, 80, 81, 82, 92, 93, 94, 95, 100, 101, 102, 103, 104, 105, 106, 107, 108, 109, 110, 111, 113, 114, 115, 132, 133, 134, 135, 136, 137, 138, 139, 140, 141, 142, 143, 144, 145, 146, 147, 148, 149, 150, 174, 180, 181, 192, 193, 194, 195, 204, 205, 206, 208, 209, 210, 211, 216, 217, 218, 219, 220, 256, 257, 258, 259, 260, 261, 262, 263, 264, 265, 266, 267, 268, 269, 270, 271, 272, 273, 274, 275, 276, 277, 278, 279, 280, 281, 282, 283, 284, 285, 286, 287, 288, 289, 290, 291, 292, 293, 294, 295, 316, 317, 318, 319, 332, 333, 334, 335, 344, 345, 346, 347, 352, 353, 354, 355, 356, 357, 358, 359, 360, 361, 362, 363, 365, 366, 367, 384, 385, 386, 387, 388, 389, 390, 391, 392, 393, 394, 395, 396, 397, 398, 399, 400, 401, 402, 403, 444, 445, 446, 447, 448, 449, 450, 451, 452, 453, 454, 455, 456, 457, 458, 459, 460, 461, 462, 463, 480, 481, 482, 483, 484, 485, 486, 487, 488, 489, 490, 491, 492, 493, 494, 495, 496, 497, 498, 504, 505, 506, 516, 517, 518, 519, 524, 525, 526, 527, 528, 529, 530, 531, 532, 533, 534, 535, 536, 537, 538, 539, 540, 541, 542, 543, 560, 561, 562, 563, 564, 565, 566, 567, 568, 569, 570, 571, 572, 573, 574, 575, 576, 577, 578, 579, 600, 601, 602, 603, 615, 616, 617, 618, 619, 640, 641, 642, 643, 644, 645, 646, 647, 648, 649, 650, 651, 652, 653, 654, 655, 656, 657, 658, 659, 664, 665, 666, 667, 668, 669, 670, 671, 679], [0.9926, 0.9468, 0.7225, 0.2434, 0.03064, 0.04923, 0.2437, 0.6288, 0.86, 0.9689, 0.9471, 0.8512, 0.6232, 0.2218, 0.04257, 0.7309, 0.6814, 0.5169, 0.1892, 0.05943, 0.2251, 0.2026, 0.1665, 0.08375, 0.01444, 0.01324, 0.04075, 0.04873, 0.005823, 0.9415, 0.7169, 0.2449, 0.03541, 0.02578, 0.2182, 0.7049, 0.919, 0.04574, 0.178, 0.5664, 0.709, 0.003853, 0.07999, 0.1777, 0.2169, 0.004244, 0.04625, 0.02479, 0.9403, 0.7238, 0.2269, 0.01834, 0.8467, 0.675, 0.2036, 0.04289, 0.6212, 0.5132, 0.1665, 0.04937, 0.2212, 0.1882, 0.08377, 0.006115, 0.04231, 0.05918, 0.01475, 0.9807, 0.01532, 0.0177, 0.9697, 0.8347, 0.483, 0.137, 0.02129, 0.02971, 0.007221, 0.9329, 0.7158, 0.2302, 0.02772, 0.02462, 0.1465, 0.4362, 0.7444, 0.9145, 0.947, 0.8992, 0.7372, 0.4225, 0.1322, 0.7267, 0.7062, 0.5992, 0.3531, 0.1243, 0.2342, 0.2138, 0.1846, 0.1251, 0.0491, 0.02194, 0.02699, 0.04474, 0.02728, 0.002911, 0.007221, 0.04479, 0.1076, 0.1217, 0.1191, 0.03693, 0.1365, 0.3417, 0.442, 0.478, 0.051, 0.2055, 0.5701, 0.7663, 0.839, 0.0459, 0.2328, 0.626, 0.8556, 0.958, 0.009172, 0.02145, 0.02468, 0.003058, 0.002911, 0.02436, 0.02037, 0.006618, 0.967, 0.8292, 0.4809, 0.1401, 0.01289, 0.122, 0.4616, 0.812, 0.02287, 0.1119, 0.3722, 0.6377, 0.001927, 0.04192, 0.1289, 0.1973, 0.002122, 0.02525, 0.03552, 0.9546, 0.8321, 0.4753, 0.1226, 0.8534, 0.7609, 0.4393, 0.1233, 0.625, 0.5672, 0.3399, 0.1079, 0.2324, 0.2047, 0.136, 0.04494, 0.04577, 0.05075, 0.03697, 0.007373, 0.1317, 0.1237, 0.04926, 0.003058, 0.4212, 0.3507, 0.1251, 0.02774, 0.7339, 0.5941, 0.1851, 0.04613, 0.8935, 0.6994, 0.2152, 0.03062, 0.9409, 0.7204, 0.2359, 0.02687, 0.1209, 0.112, 0.04212, 0.001927, 0.463, 0.3721, 0.129, 0.0248, 0.814, 0.6357, 0.1981, 0.03576, 0.9303, 0.7109, 0.2316, 0.03059, 0.02116, 0.02959, 0.007373, 0.0124, 0.02312, 0.002122, 0.001061, 0.01262, 0.01776, 0.01386, 0.003687, 0.01848, 0.02537, 0.02289, 0.1311, 0.4712, 0.8206, 0.95, 0.1169, 0.4169, 0.7248, 0.8243, 0.0769, 0.2505, 0.4175, 0.473, 0.02202, 0.07706, 0.1164, 0.1289, 0.1314, 0.4781, 0.8306, 0.9608, 0.1229, 0.4573, 0.7965, 0.904, 0.1156, 0.3896, 0.664, 0.7392, 0.07644, 0.2379, 0.3859, 0.4287, 0.02616, 0.08648, 0.1277, 0.1391, 0.0135, 0.02237, 0.01364, 0.001456, 0.001529, 0.01387, 0.02307, 0.01531, 0.01344, 0.9068, 0.7408, 0.4294, 0.1393, 0.02295, 0.8027, 0.6682, 0.3878, 0.1283, 0.0255, 0.46, 0.3919, 0.2391, 0.08672, 0.01847, 0.1204, 0.1147, 0.07621, 0.02601, 0.003611, 0.0009633, 0.0124, 0.01788, 0.0153, 0.1281, 0.4805, 0.8369, 0.9639, 0.01097]): _vg.add([_i], _w, 'REPLACE')
_vg = ob_cube.vertex_groups.new(name='Top3')
for _i, _w in zip([7, 20, 21, 22, 23, 39, 40, 41, 42, 43, 44, 45, 46, 47, 49, 50, 51, 52, 53, 54, 55, 56, 57, 58, 59, 60, 61, 62, 63, 92, 93, 94, 95, 100, 101, 102, 103, 104, 105, 106, 107, 108, 109, 110, 111, 112, 113, 114, 132, 133, 134, 135, 136, 137, 138, 139, 140, 141, 142, 143, 144, 145, 146, 147, 149, 150, 151, 179, 181, 183, 196, 197, 198, 199, 201, 202, 203, 208, 209, 210, 231, 232, 233, 234, 235, 236, 237, 238, 239, 240, 241, 242, 243, 244, 245, 246, 247, 248, 249, 250, 251, 252, 253, 254, 255, 296, 297, 298, 299, 300, 301, 302, 303, 304, 305, 306, 307, 308, 309, 310, 312, 313, 314, 315, 316, 317, 318, 319, 320, 321, 322, 323, 324, 325, 344, 345, 346, 347, 352, 353, 354, 355, 356, 357, 358, 359, 360, 361, 362, 363, 364, 365, 366, 367, 384, 385, 386, 387, 388, 389, 390, 391, 392, 393, 394, 395, 396, 397, 398, 399, 401, 402, 403, 444, 445, 446, 447, 448, 449, 450, 451, 452, 453, 454, 455, 456, 457, 458, 459, 460, 461, 462, 463, 480, 481, 482, 483, 484, 485, 486, 487, 488, 489, 490, 491, 492, 493, 494, 495, 497, 498, 499, 505, 506, 507, 516, 517, 518, 524, 525, 526, 528, 529, 530, 531, 532, 533, 534, 535, 536, 537, 538, 539, 540, 541, 542, 543, 560, 561, 562, 563, 564, 565, 566, 567, 568, 569, 570, 571, 572, 573, 574, 575, 576, 577, 578, 579, 610, 611, 612, 613, 614, 615, 616, 617, 618, 619, 620, 621, 622, 623, 625, 626, 627, 628, 629, 630, 631, 632, 633, 634, 635, 636, 637, 638, 639, 664, 665, 666, 667, 672, 673, 674, 675, 676, 677, 680], [0.9936, 0.03243, 0.2437, 0.7193, 0.944, 0.04739, 0.2436, 0.6312, 0.8632, 0.9712, 0.0147, 0.04112, 0.04872, 0.005506, 0.2257, 0.2031, 0.1667, 0.08355, 0.01401, 0.7283, 0.6807, 0.5173, 0.1889, 0.05906, 0.9462, 0.853, 0.6251, 0.2213, 0.04086, 0.03539, 0.2447, 0.7166, 0.9415, 0.9153, 0.7027, 0.2167, 0.02268, 0.7048, 0.5631, 0.1761, 0.04332, 0.2169, 0.1771, 0.07927, 0.002785, 0.02556, 0.04597, 0.0039, 0.02102, 0.2278, 0.7251, 0.9429, 0.04588, 0.2057, 0.6781, 0.8509, 0.0507, 0.1682, 0.5161, 0.6244, 0.007044, 0.08446, 0.1892, 0.2216, 0.01512, 0.05958, 0.04243, 0.9824, 0.9675, 0.9688, 0.01622, 0.1381, 0.4815, 0.8316, 0.007003, 0.02953, 0.02043, 0.01134, 0.02166, 0.001392, 0.02369, 0.1455, 0.4374, 0.7472, 0.9172, 0.02357, 0.02791, 0.04492, 0.02711, 0.002753, 0.2347, 0.2144, 0.1849, 0.1251, 0.04878, 0.7238, 0.7045, 0.599, 0.3531, 0.124, 0.9451, 0.8996, 0.7391, 0.4232, 0.1311, 0.04996, 0.2051, 0.5712, 0.7669, 0.8372, 0.03653, 0.1362, 0.342, 0.4419, 0.477, 0.007003, 0.04453, 0.1077, 0.1221, 0.1202, 0.002753, 0.02436, 0.02056, 0.007352, 0.957, 0.857, 0.6278, 0.2326, 0.04491, 0.04412, 0.2325, 0.6282, 0.8581, 0.9587, 0.01769, 0.1401, 0.4807, 0.8291, 0.9297, 0.809, 0.4597, 0.1197, 0.712, 0.634, 0.3696, 0.1097, 0.2303, 0.197, 0.1282, 0.04103, 0.029, 0.03577, 0.02494, 0.00195, 0.01051, 0.1244, 0.4765, 0.834, 0.02294, 0.1258, 0.4419, 0.7645, 0.02535, 0.1095, 0.3421, 0.5702, 0.003522, 0.04575, 0.1368, 0.2054, 0.007562, 0.03735, 0.051, 0.003522, 0.04979, 0.1244, 0.132, 0.02887, 0.1263, 0.3526, 0.423, 0.04829, 0.1869, 0.5971, 0.7376, 0.03345, 0.2167, 0.7016, 0.8969, 0.02821, 0.2362, 0.7209, 0.9422, 0.001392, 0.04159, 0.1115, 0.1212, 0.02305, 0.1277, 0.3701, 0.4608, 0.033, 0.1964, 0.6329, 0.81, 0.02904, 0.2307, 0.7096, 0.9284, 0.007562, 0.02979, 0.02121, 0.00195, 0.02299, 0.01278, 0.01788, 0.01247, 0.0009749, 0.0255, 0.01868, 0.003781, 0.819, 0.4702, 0.1299, 0.01452, 0.7215, 0.4146, 0.1147, 0.0165, 0.4155, 0.2489, 0.07536, 0.01153, 0.1164, 0.07656, 0.02149, 0.0006962, 0.8315, 0.4786, 0.1322, 0.0141, 0.7992, 0.4592, 0.1251, 0.01673, 0.6674, 0.392, 0.1176, 0.02415, 0.3878, 0.2395, 0.0776, 0.01444, 0.1282, 0.08708, 0.02666, 0.001761, 0.9084, 0.7431, 0.4303, 0.1383, 0.02206, 0.1387, 0.4302, 0.7424, 0.907, 0.9623, 0.01396, 0.02246, 0.01356, 0.001377, 0.1212, 0.1149, 0.07612, 0.02576, 0.003502, 0.4595, 0.392, 0.2391, 0.08638, 0.01827, 0.802, 0.669, 0.3882, 0.1275, 0.02498, 0.1297, 0.4712, 0.8208, 0.9486, 0.8344, 0.4792, 0.1291, 0.01178, 0.02245, 0.9638, 0.0145]): _vg.add([_i], _w, 'REPLACE')
_vg = ob_cube.vertex_groups.new(name='Top4')
for _i, _w in zip([6, 20, 21, 22, 23, 34, 35, 36, 37, 38, 44, 45, 46, 47, 48, 49, 50, 51, 52, 53, 54, 55, 56, 57, 58, 59, 60, 61, 62, 96, 97, 98, 99, 100, 101, 102, 104, 105, 106, 107, 108, 109, 110, 111, 112, 113, 114, 115, 153, 154, 155, 156, 157, 158, 159, 160, 161, 162, 163, 164, 165, 166, 167, 168, 169, 170, 171, 178, 182, 183, 196, 197, 198, 199, 200, 201, 202, 209, 210, 211, 226, 227, 228, 229, 230, 236, 237, 238, 239, 240, 241, 242, 243, 244, 245, 246, 247, 248, 249, 250, 251, 252, 253, 254, 255, 296, 297, 298, 299, 300, 301, 302, 303, 304, 305, 306, 307, 308, 309, 310, 311, 312, 313, 314, 315, 322, 323, 324, 325, 326, 327, 328, 329, 330, 348, 349, 350, 351, 352, 353, 354, 355, 356, 357, 358, 359, 360, 361, 362, 363, 364, 365, 366, 367, 405, 406, 407, 408, 409, 410, 411, 412, 413, 414, 415, 416, 417, 418, 419, 420, 421, 422, 423, 424, 425, 426, 427, 428, 429, 430, 431, 432, 433, 434, 435, 436, 437, 438, 439, 441, 442, 443, 480, 481, 482, 483, 484, 485, 486, 487, 488, 489, 490, 491, 493, 494, 495, 500, 501, 502, 503, 504, 505, 506, 507, 516, 517, 518, 519, 520, 521, 522, 523, 528, 529, 530, 532, 533, 534, 535, 536, 537, 538, 539, 540, 541, 542, 543, 580, 581, 582, 584, 585, 586, 587, 588, 589, 590, 591, 592, 593, 594, 595, 596, 597, 598, 599, 605, 606, 607, 608, 609, 610, 611, 612, 613, 620, 621, 622, 623, 624, 625, 626, 627, 628, 629, 630, 631, 632, 633, 634, 635, 636, 637, 638, 639, 664, 665, 666, 667, 672, 673, 674, 675, 677, 678, 680], [0.9942, 0.9436, 0.7185, 0.2431, 0.03172, 0.04619, 0.2431, 0.6314, 0.8636, 0.9716, 0.946, 0.8532, 0.6251, 0.2204, 0.03858, 0.7276, 0.6804, 0.5171, 0.1883, 0.05852, 0.2252, 0.2029, 0.1667, 0.0836, 0.01412, 0.01436, 0.04115, 0.04884, 0.005788, 0.03648, 0.2455, 0.7169, 0.9416, 0.02488, 0.04555, 0.003435, 0.2162, 0.1767, 0.07905, 0.00257, 0.704, 0.5628, 0.1769, 0.04472, 0.9148, 0.7027, 0.218, 0.02546, 0.01555, 0.06002, 0.04346, 0.006742, 0.08451, 0.1895, 0.2216, 0.05021, 0.1678, 0.5165, 0.6248, 0.04425, 0.2052, 0.6785, 0.8515, 0.01997, 0.2282, 0.7254, 0.9433, 0.9829, 0.9679, 0.01586, 0.9689, 0.831, 0.4808, 0.1374, 0.01929, 0.02926, 0.007058, 0.001285, 0.02236, 0.01273, 0.0231, 0.1446, 0.4372, 0.7475, 0.9176, 0.9448, 0.8996, 0.7392, 0.4228, 0.1295, 0.7231, 0.704, 0.5988, 0.3527, 0.1234, 0.2341, 0.214, 0.1848, 0.1251, 0.04886, 0.02304, 0.02776, 0.04499, 0.02731, 0.002894, 0.007058, 0.0447, 0.1077, 0.122, 0.1198, 0.03632, 0.1359, 0.3419, 0.4417, 0.4764, 0.04855, 0.2043, 0.5711, 0.7668, 0.8368, 0.04239, 0.2317, 0.6283, 0.8584, 0.9588, 0.002894, 0.02442, 0.02057, 0.007182, 0.04483, 0.2323, 0.6281, 0.8576, 0.9575, 0.01824, 0.141, 0.4812, 0.8292, 0.0283, 0.03522, 0.02449, 0.001718, 0.2296, 0.1965, 0.1279, 0.04081, 0.7112, 0.6334, 0.3699, 0.1108, 0.9292, 0.8087, 0.4603, 0.1217, 0.007774, 0.03778, 0.05174, 0.003371, 0.04562, 0.137, 0.2056, 0.02511, 0.109, 0.3422, 0.5707, 0.02212, 0.1247, 0.4419, 0.765, 0.009983, 0.1241, 0.4768, 0.8344, 0.03211, 0.2167, 0.7019, 0.8974, 0.04723, 0.1865, 0.5975, 0.7382, 0.02848, 0.1262, 0.353, 0.4232, 0.003371, 0.05003, 0.1248, 0.1325, 0.007774, 0.03001, 0.02173, 0.03509, 0.1974, 0.6328, 0.8094, 0.02365, 0.128, 0.3698, 0.4601, 0.001285, 0.04124, 0.1111, 0.1206, 0.001718, 0.02278, 0.01244, 0.02822, 0.2368, 0.7211, 0.9424, 0.03097, 0.2317, 0.7098, 0.9282, 0.819, 0.4708, 0.1314, 0.01548, 0.8318, 0.479, 0.1325, 0.01411, 0.01761, 0.01225, 0.0008588, 0.1158, 0.07619, 0.02126, 0.0006424, 0.4149, 0.2489, 0.07581, 0.01182, 0.7211, 0.4151, 0.1163, 0.01755, 0.02587, 0.01889, 0.003887, 0.1287, 0.0874, 0.0267, 0.001686, 0.3881, 0.2396, 0.07733, 0.01424, 0.6678, 0.392, 0.1169, 0.02361, 0.7997, 0.4593, 0.1244, 0.01605, 0.9075, 0.7429, 0.4302, 0.1386, 0.02241, 0.01388, 0.0225, 0.01366, 0.001447, 0.9086, 0.7433, 0.43, 0.1371, 0.02119, 0.8018, 0.669, 0.3877, 0.1264, 0.02428, 0.459, 0.3918, 0.2389, 0.08612, 0.01816, 0.1209, 0.1149, 0.07622, 0.02588, 0.003529, 0.8202, 0.4704, 0.129, 0.01415, 0.1286, 0.4786, 0.8339, 0.9639, 0.01152, 0.9627, 0.9485]): _vg.add([_i], _w, 'REPLACE')
_vg = ob_cube.vertex_groups.new(name='Top1')
for _i, _w in zip([5, 16, 17, 18, 19, 29, 30, 31, 32, 33, 64, 65, 66, 67, 69, 70, 71, 72, 73, 74, 75, 76, 77, 78, 79, 80, 81, 82, 83, 96, 97, 98, 99, 101, 102, 103, 104, 105, 106, 107, 108, 109, 110, 111, 112, 113, 114, 115, 152, 153, 154, 156, 157, 158, 159, 160, 161, 162, 163, 164, 165, 166, 167, 168, 169, 170, 171, 176, 180, 182, 192, 193, 194, 195, 205, 206, 207, 208, 209, 210, 211, 221, 222, 223, 224, 225, 256, 257, 258, 259, 260, 261, 262, 263, 264, 265, 266, 267, 268, 269, 270, 271, 272, 273, 274, 275, 276, 277, 278, 279, 280, 281, 282, 283, 284, 285, 286, 287, 288, 289, 290, 292, 293, 294, 295, 327, 328, 329, 330, 331, 332, 333, 334, 335, 348, 349, 350, 351, 353, 354, 355, 356, 357, 358, 359, 360, 361, 362, 363, 364, 365, 366, 367, 404, 405, 406, 407, 408, 409, 410, 411, 412, 413, 414, 415, 416, 417, 418, 419, 420, 421, 422, 423, 424, 425, 426, 427, 428, 429, 430, 431, 432, 433, 434, 435, 436, 437, 438, 439, 440, 441, 442, 480, 481, 482, 483, 484, 485, 486, 487, 488, 489, 490, 491, 492, 493, 494, 500, 501, 502, 503, 504, 505, 506, 507, 516, 517, 518, 519, 520, 521, 522, 523, 528, 529, 530, 531, 532, 533, 534, 535, 536, 537, 538, 539, 540, 541, 542, 543, 580, 581, 582, 583, 584, 585, 586, 587, 588, 589, 590, 591, 592, 593, 594, 595, 596, 597, 598, 599, 600, 601, 602, 603, 604, 605, 606, 607, 608, 640, 641, 642, 643, 645, 646, 647, 648, 649, 650, 651, 652, 653, 654, 655, 656, 657, 658, 659, 664, 665, 666, 668, 669, 670, 671, 678, 679, 680], [0.9933, 0.02769, 0.2408, 0.7195, 0.9449, 0.0478, 0.2437, 0.631, 0.8628, 0.9709, 0.01274, 0.04166, 0.04957, 0.0064, 0.2231, 0.2023, 0.1669, 0.08402, 0.01468, 0.7289, 0.6814, 0.5177, 0.189, 0.05906, 0.9472, 0.8534, 0.6252, 0.2214, 0.04057, 0.9407, 0.7157, 0.2445, 0.03523, 0.003458, 0.04421, 0.02131, 0.003391, 0.07925, 0.1756, 0.2138, 0.0455, 0.1772, 0.5632, 0.705, 0.02597, 0.2176, 0.7024, 0.9156, 0.0431, 0.0597, 0.01542, 0.2217, 0.189, 0.08416, 0.006273, 0.6237, 0.515, 0.1669, 0.0494, 0.8497, 0.6764, 0.2038, 0.04261, 0.9416, 0.7237, 0.2267, 0.01792, 0.9821, 0.9691, 0.01762, 0.01385, 0.1342, 0.4801, 0.8322, 0.00734, 0.02953, 0.02029, 0.0245, 0.2273, 0.7122, 0.9302, 0.0239, 0.1457, 0.4373, 0.7469, 0.9168, 0.02022, 0.0272, 0.04561, 0.02799, 0.0032, 0.2319, 0.2127, 0.1846, 0.1255, 0.04935, 0.7242, 0.7052, 0.5996, 0.3534, 0.124, 0.946, 0.9003, 0.7393, 0.4233, 0.131, 0.04981, 0.2052, 0.5714, 0.7674, 0.838, 0.03687, 0.1365, 0.3423, 0.4419, 0.476, 0.00734, 0.04521, 0.1082, 0.122, 0.1179, 0.0032, 0.02479, 0.02083, 0.006371, 0.003136, 0.0247, 0.02131, 0.008959, 0.04419, 0.2325, 0.6281, 0.8581, 0.959, 0.967, 0.8282, 0.4801, 0.1399, 0.001729, 0.02383, 0.03276, 0.001696, 0.04132, 0.1274, 0.1947, 0.02275, 0.1113, 0.3702, 0.6341, 0.01298, 0.1218, 0.46, 0.809, 0.04545, 0.0514, 0.03756, 0.007709, 0.2327, 0.2053, 0.1366, 0.04521, 0.6273, 0.5693, 0.3409, 0.1081, 0.8562, 0.7631, 0.4401, 0.1232, 0.9562, 0.8326, 0.4752, 0.1223, 0.8956, 0.7001, 0.2152, 0.03027, 0.7367, 0.5957, 0.1853, 0.04601, 0.4227, 0.352, 0.1255, 0.02784, 0.1324, 0.1243, 0.04979, 0.003136, 0.02155, 0.02985, 0.007709, 0.8103, 0.6328, 0.1974, 0.03573, 0.4594, 0.3694, 0.1282, 0.02444, 0.1175, 0.1099, 0.04135, 0.001696, 0.01066, 0.02211, 0.001729, 0.9411, 0.7197, 0.2356, 0.02657, 0.9281, 0.709, 0.2311, 0.0306, 0.1308, 0.4701, 0.8186, 0.9486, 0.1311, 0.4777, 0.8304, 0.9616, 0.0008646, 0.01192, 0.01638, 0.01225, 0.02152, 0.07563, 0.1137, 0.1259, 0.07633, 0.2488, 0.4144, 0.4698, 0.1166, 0.4151, 0.7215, 0.8212, 0.003855, 0.01878, 0.0257, 0.02273, 0.02646, 0.08706, 0.1284, 0.1391, 0.07668, 0.2388, 0.3873, 0.43, 0.1157, 0.3905, 0.6662, 0.7418, 0.1228, 0.4577, 0.7979, 0.9062, 0.9086, 0.7431, 0.4303, 0.1384, 0.02209, 0.01513, 0.023, 0.01392, 0.001568, 0.0136, 0.02281, 0.01399, 0.0016, 0.12, 0.1151, 0.07672, 0.02627, 0.00367, 0.459, 0.3921, 0.2394, 0.0867, 0.01843, 0.8027, 0.6694, 0.3883, 0.1275, 0.02491, 0.01787, 0.01222, 0.0008478, 0.8351, 0.4781, 0.1261, 0.01011, 0.01329, 0.9641, 0.0153]): _vg.add([_i], _w, 'REPLACE')
_vg = ob_cube.vertex_groups.new(name='Bot1')
for _i, _w in zip([1, 8, 9, 10, 11, 29, 30, 31, 32, 66, 67, 68, 70, 71, 72, 73, 75, 76, 77, 78, 80, 81, 82, 83, 88, 89, 90, 91, 117, 120, 121, 122, 124, 125, 126, 127, 128, 129, 130, 152, 153, 154, 155, 156, 157, 158, 159, 160, 161, 162, 163, 164, 165, 166, 172, 175, 184, 185, 186, 187, 204, 205, 206, 207, 214, 221, 222, 223, 224, 225, 258, 259, 260, 262, 263, 264, 265, 267, 268, 269, 270, 272, 273, 274, 275, 276, 277, 278, 279, 281, 282, 283, 284, 286, 287, 288, 289, 291, 292, 293, 326, 327, 328, 331, 332, 333, 334, 340, 341, 342, 343, 368, 369, 370, 372, 373, 374, 375, 376, 377, 378, 379, 380, 381, 382, 383, 404, 405, 406, 407, 408, 409, 410, 411, 412, 413, 414, 415, 416, 417, 418, 419, 424, 425, 426, 428, 429, 430, 431, 432, 433, 434, 435, 436, 437, 438, 439, 440, 441, 442, 443, 464, 465, 466, 467, 468, 469, 470, 471, 472, 473, 474, 477, 508, 509, 510, 511, 512, 513, 514, 515, 545, 546, 547, 548, 549, 550, 551, 552, 553, 554, 555, 556, 557, 558, 559, 580, 581, 582, 583, 584, 585, 586, 587, 588, 589, 590, 591, 592, 593, 594, 595, 596, 597, 598, 599, 600, 601, 602, 603, 604, 606, 607, 608, 609, 641, 642, 643, 644, 645, 646, 647, 648, 649, 650, 651, 652, 653, 654, 655, 656, 657, 658, 659, 660, 661, 681], [0.9937, 0.01717, 0.2247, 0.7321, 0.9498, 0.9337, 0.7117, 0.3155, 0.1018, 0.01456, 0.03858, 0.01762, 0.02615, 0.09397, 0.1713, 0.2049, 0.07362, 0.218, 0.5529, 0.7, 0.0831, 0.2852, 0.7001, 0.9105, 0.9476, 0.7298, 0.2263, 0.02019, 0.01081, 0.187, 0.1445, 0.04972, 0.7618, 0.6574, 0.1454, 0.01118, 0.9535, 0.7599, 0.1891, 0.9075, 0.6973, 0.206, 0.01905, 0.6989, 0.5513, 0.1715, 0.03868, 0.2854, 0.2186, 0.09436, 0.01452, 0.08453, 0.07499, 0.02756, 0.9718, 0.01009, 0.008586, 0.121, 0.4784, 0.841, 0.0174, 0.2148, 0.716, 0.9302, 0.005589, 0.9637, 0.8227, 0.5136, 0.2086, 0.05089, 0.007281, 0.02657, 0.0281, 0.01308, 0.06006, 0.1326, 0.1881, 0.03681, 0.1458, 0.3855, 0.6265, 0.04155, 0.1841, 0.4927, 0.8053, 0.8052, 0.6265, 0.2516, 0.07836, 0.4524, 0.3621, 0.156, 0.04989, 0.1112, 0.1049, 0.05427, 0.01308, 0.00881, 0.01929, 0.007281, 0.009525, 0.01934, 0.007259, 0.9221, 0.7059, 0.3003, 0.09244, 0.9707, 0.8387, 0.4781, 0.1232, 0.008586, 0.005404, 0.005404, 0.2058, 0.1657, 0.09709, 0.02486, 0.7469, 0.7096, 0.4014, 0.07828, 0.9516, 0.8567, 0.4745, 0.09456, 0.9206, 0.8024, 0.4516, 0.1125, 0.7053, 0.6251, 0.3614, 0.1051, 0.3005, 0.252, 0.1565, 0.05444, 0.09315, 0.07976, 0.05127, 0.01378, 0.04226, 0.03749, 0.01378, 0.185, 0.1468, 0.06096, 0.007259, 0.4922, 0.385, 0.1329, 0.0266, 0.8032, 0.6243, 0.1887, 0.02887, 0.9276, 0.7136, 0.2161, 0.01962, 0.8576, 0.7087, 0.1673, 0.005589, 0.4744, 0.4009, 0.09755, 0.005589, 0.09348, 0.07763, 0.02486, 0.005404, 0.9505, 0.7449, 0.2077, 0.01009, 0.1089, 0.4763, 0.8477, 0.9612, 0.002702, 0.002702, 0.004293, 0.01243, 0.05125, 0.08555, 0.1072, 0.05157, 0.2492, 0.4377, 0.4764, 0.08642, 0.438, 0.7831, 0.8493, 0.1179, 0.4648, 0.8206, 0.9456, 0.1088, 0.4065, 0.7138, 0.813, 0.07976, 0.259, 0.4386, 0.5029, 0.03411, 0.1039, 0.1659, 0.1968, 0.006891, 0.02564, 0.03988, 0.04658, 0.04622, 0.1964, 0.5031, 0.814, 0.9469, 0.00363, 0.0133, 0.01443, 0.00981, 0.00364, 0.01328, 0.01405, 0.008698, 0.006538, 0.03367, 0.07959, 0.1081, 0.1161, 0.02494, 0.1029, 0.2591, 0.4073, 0.4654, 0.03918, 0.165, 0.4391, 0.7159, 0.8231, 0.002795, 0.002795, 0.005047]): _vg.add([_i], _w, 'REPLACE')
_vg = ob_cube.vertex_groups.new(name='Bot2')
for _i, _w in zip([0, 8, 9, 10, 11, 24, 25, 26, 27, 65, 66, 67, 68, 70, 71, 72, 73, 75, 76, 77, 78, 81, 82, 83, 84, 85, 86, 87, 116, 117, 118, 120, 121, 122, 123, 124, 125, 126, 129, 136, 137, 138, 140, 141, 142, 143, 144, 145, 146, 147, 148, 149, 150, 151, 172, 173, 184, 185, 186, 187, 204, 205, 206, 207, 213, 216, 217, 218, 219, 220, 257, 258, 259, 260, 262, 263, 264, 265, 267, 268, 269, 270, 273, 274, 275, 276, 277, 278, 279, 281, 282, 283, 284, 286, 287, 288, 289, 291, 292, 293, 294, 318, 319, 320, 331, 332, 333, 336, 337, 338, 339, 368, 369, 370, 371, 372, 373, 374, 375, 376, 377, 378, 379, 380, 381, 382, 388, 389, 390, 391, 392, 393, 394, 395, 396, 397, 398, 399, 400, 401, 402, 403, 444, 445, 446, 447, 448, 449, 450, 451, 452, 453, 454, 455, 456, 457, 458, 464, 465, 466, 468, 469, 470, 471, 472, 473, 474, 475, 476, 477, 478, 479, 496, 497, 498, 499, 509, 513, 514, 515, 524, 525, 526, 527, 544, 545, 546, 547, 548, 549, 550, 551, 552, 553, 554, 555, 556, 557, 558, 559, 564, 565, 566, 567, 568, 569, 570, 571, 572, 573, 574, 575, 576, 577, 578, 579, 601, 602, 603, 604, 615, 616, 617, 640, 641, 642, 643, 644, 645, 646, 647, 648, 649, 650, 651, 652, 653, 654, 655, 656, 657, 658, 659, 661, 662, 663, 676], [0.9931, 0.9488, 0.7306, 0.2235, 0.01589, 0.9325, 0.7111, 0.3168, 0.1036, 0.08437, 0.2861, 0.6987, 0.9082, 0.07378, 0.218, 0.5513, 0.698, 0.02592, 0.09349, 0.1701, 0.2034, 0.0137, 0.03727, 0.01574, 0.9489, 0.7312, 0.2254, 0.01837, 0.9543, 0.7615, 0.1881, 0.7612, 0.6583, 0.1452, 0.01119, 0.1864, 0.1448, 0.04996, 0.01146, 0.08623, 0.07572, 0.02803, 0.2871, 0.2197, 0.09459, 0.01463, 0.699, 0.5521, 0.1713, 0.03845, 0.9084, 0.6986, 0.2052, 0.01787, 0.007944, 0.009183, 0.9709, 0.8397, 0.4771, 0.1197, 0.9285, 0.7143, 0.2134, 0.01581, 0.005593, 0.9628, 0.8218, 0.514, 0.2102, 0.05178, 0.04218, 0.1852, 0.4924, 0.8034, 0.03689, 0.1459, 0.3846, 0.6246, 0.01296, 0.0597, 0.1318, 0.1868, 0.006851, 0.02549, 0.02651, 0.1096, 0.1037, 0.0536, 0.01296, 0.4507, 0.3607, 0.1557, 0.04985, 0.8031, 0.625, 0.252, 0.07907, 0.9204, 0.7049, 0.3015, 0.09396, 0.007313, 0.01922, 0.008934, 0.007869, 0.01864, 0.006851, 0.971, 0.84, 0.4783, 0.1219, 0.9515, 0.8579, 0.4748, 0.09403, 0.7459, 0.7097, 0.4017, 0.07817, 0.2049, 0.1656, 0.0974, 0.02498, 0.007944, 0.00573, 0.00573, 0.09489, 0.08097, 0.05187, 0.01401, 0.3019, 0.2534, 0.1571, 0.05461, 0.7051, 0.6256, 0.3617, 0.1049, 0.9204, 0.8035, 0.4519, 0.1115, 0.8037, 0.6254, 0.1883, 0.02816, 0.4931, 0.3859, 0.133, 0.02654, 0.1867, 0.1477, 0.06131, 0.007313, 0.04311, 0.03786, 0.01401, 0.09318, 0.07815, 0.02498, 0.4738, 0.4016, 0.09756, 0.005593, 0.8577, 0.7099, 0.1666, 0.005593, 0.9516, 0.7464, 0.2067, 0.009183, 0.9286, 0.7149, 0.2153, 0.01812, 0.00573, 0.002865, 0.002865, 0.003972, 0.1167, 0.4651, 0.8218, 0.9457, 0.108, 0.4765, 0.849, 0.9612, 0.0861, 0.4383, 0.7838, 0.8487, 0.05158, 0.2496, 0.4377, 0.4754, 0.01249, 0.05157, 0.08566, 0.1064, 0.007007, 0.02594, 0.04049, 0.04745, 0.03431, 0.1045, 0.1672, 0.1984, 0.07975, 0.2594, 0.4395, 0.5035, 0.1082, 0.4068, 0.7145, 0.8127, 0.003426, 0.01274, 0.01325, 0.007907, 0.01408, 0.01327, 0.003656, 0.04698, 0.1977, 0.5032, 0.8126, 0.9456, 0.03954, 0.1656, 0.4385, 0.714, 0.8214, 0.02492, 0.1028, 0.2582, 0.4057, 0.4639, 0.006479, 0.03328, 0.07865, 0.1066, 0.1146, 0.002797, 0.002797, 0.004591, 0.009059]): _vg.add([_i], _w, 'REPLACE')
_vg = ob_cube.vertex_groups.new(name='Bot3')
for _i, _w in zip([3, 12, 13, 14, 15, 39, 40, 41, 42, 46, 47, 48, 50, 51, 52, 53, 55, 56, 57, 58, 60, 61, 62, 63, 84, 85, 86, 87, 117, 118, 119, 120, 121, 122, 123, 125, 126, 127, 130, 137, 138, 139, 140, 141, 142, 143, 144, 145, 146, 147, 148, 149, 150, 151, 173, 177, 188, 189, 190, 191, 200, 201, 202, 203, 212, 213, 214, 215, 231, 232, 233, 234, 235, 238, 239, 240, 242, 243, 244, 245, 247, 248, 249, 250, 252, 253, 254, 255, 296, 297, 298, 299, 301, 302, 303, 304, 306, 307, 308, 309, 311, 312, 313, 317, 318, 319, 320, 321, 322, 323, 324, 336, 337, 338, 339, 369, 370, 371, 372, 373, 374, 375, 377, 378, 379, 382, 383, 389, 390, 391, 392, 393, 394, 395, 396, 397, 398, 399, 400, 401, 402, 403, 444, 445, 446, 447, 448, 449, 450, 451, 452, 453, 454, 455, 457, 458, 459, 465, 466, 467, 468, 469, 470, 471, 472, 473, 474, 475, 476, 477, 478, 479, 496, 497, 498, 499, 510, 512, 513, 524, 525, 526, 527, 544, 545, 546, 547, 548, 549, 550, 551, 552, 553, 554, 555, 556, 557, 558, 564, 565, 566, 568, 569, 570, 571, 572, 573, 574, 575, 576, 577, 578, 579, 610, 611, 612, 613, 614, 615, 616, 617, 618, 621, 622, 623, 624, 625, 626, 627, 628, 629, 630, 631, 632, 633, 634, 635, 636, 637, 638, 639, 660, 661, 662, 663, 676, 681], [0.9939, 0.01509, 0.223, 0.731, 0.9492, 0.9339, 0.7119, 0.3154, 0.1016, 0.01341, 0.03654, 0.0144, 0.02608, 0.09342, 0.1699, 0.2029, 0.07375, 0.2179, 0.5522, 0.6989, 0.08317, 0.285, 0.7, 0.91, 0.01697, 0.224, 0.7297, 0.9479, 0.1864, 0.7596, 0.9532, 0.01068, 0.1443, 0.657, 0.7608, 0.04945, 0.1448, 0.186, 0.01182, 0.02805, 0.07475, 0.08407, 0.01503, 0.09455, 0.2185, 0.2853, 0.03858, 0.171, 0.5516, 0.6993, 0.01745, 0.2042, 0.6974, 0.9082, 0.9709, 0.9716, 0.007546, 0.1191, 0.477, 0.8401, 0.01475, 0.2129, 0.7149, 0.9296, 0.9512, 0.7459, 0.2045, 0.007546, 0.9639, 0.8229, 0.5136, 0.2085, 0.05078, 0.006706, 0.02498, 0.02547, 0.01304, 0.05975, 0.1316, 0.1864, 0.03688, 0.1458, 0.385, 0.6255, 0.04159, 0.1841, 0.4925, 0.805, 0.8044, 0.6261, 0.2514, 0.07846, 0.4509, 0.361, 0.1556, 0.04992, 0.1086, 0.1032, 0.05342, 0.01304, 0.007201, 0.01827, 0.006706, 0.09281, 0.3003, 0.7056, 0.9211, 0.922, 0.706, 0.3002, 0.09236, 0.008484, 0.1205, 0.4768, 0.8388, 0.09322, 0.473, 0.8564, 0.005338, 0.07747, 0.4006, 0.7089, 0.02472, 0.09714, 0.1654, 0.005912, 0.005912, 0.01403, 0.0514, 0.07941, 0.007516, 0.05479, 0.1565, 0.2519, 0.01929, 0.1048, 0.3613, 0.6254, 0.008727, 0.1108, 0.4508, 0.8028, 0.02802, 0.1876, 0.6245, 0.8038, 0.0268, 0.1328, 0.385, 0.4923, 0.007516, 0.0613, 0.1466, 0.1847, 0.01403, 0.03737, 0.04204, 0.02472, 0.07833, 0.093, 0.005338, 0.09686, 0.4009, 0.4734, 0.005338, 0.1654, 0.7083, 0.857, 0.008484, 0.2052, 0.7446, 0.9505, 0.01721, 0.2141, 0.7135, 0.9281, 0.005912, 0.002956, 0.002956, 0.8208, 0.4638, 0.1157, 0.008606, 0.8476, 0.4749, 0.1069, 0.004242, 0.7826, 0.4368, 0.08535, 0.002669, 0.4372, 0.2489, 0.0511, 0.002669, 0.08567, 0.05153, 0.01236, 0.03971, 0.0257, 0.007013, 0.1656, 0.104, 0.03441, 0.003758, 0.4387, 0.2589, 0.07979, 0.0134, 0.7141, 0.4061, 0.1078, 0.01401, 0.04618, 0.1963, 0.5031, 0.814, 0.9468, 0.8133, 0.503, 0.1966, 0.04641, 0.003353, 0.01249, 0.01274, 0.007374, 0.006521, 0.03323, 0.07831, 0.1059, 0.1138, 0.02496, 0.1028, 0.2583, 0.406, 0.4639, 0.03923, 0.165, 0.4388, 0.7153, 0.8223, 0.106, 0.4752, 0.8486, 0.9611, 0.946, 0.003773]): _vg.add([_i], _w, 'REPLACE')
_vg = ob_cube.vertex_groups.new(name='Bot4')
for _i, _w in zip([2, 12, 13, 14, 15, 34, 35, 36, 37, 45, 46, 47, 48, 50, 51, 52, 53, 55, 56, 57, 58, 61, 62, 63, 88, 89, 90, 91, 118, 121, 122, 123, 124, 125, 126, 127, 129, 130, 131, 152, 153, 154, 155, 156, 157, 158, 159, 160, 161, 162, 163, 165, 166, 167, 175, 177, 188, 189, 190, 191, 200, 201, 202, 203, 212, 213, 214, 215, 226, 227, 228, 229, 230, 237, 238, 239, 240, 242, 243, 244, 245, 247, 248, 249, 250, 253, 254, 255, 296, 297, 298, 299, 301, 302, 303, 304, 306, 307, 308, 309, 311, 312, 313, 314, 321, 322, 323, 326, 327, 328, 329, 340, 341, 342, 343, 370, 371, 373, 374, 375, 376, 377, 378, 379, 381, 382, 383, 404, 405, 406, 407, 408, 409, 410, 411, 412, 413, 414, 415, 417, 418, 419, 425, 426, 427, 428, 429, 430, 431, 432, 433, 434, 435, 436, 437, 438, 439, 440, 441, 442, 443, 464, 465, 466, 467, 468, 469, 470, 471, 473, 474, 475, 478, 508, 509, 510, 511, 512, 513, 514, 515, 544, 545, 548, 549, 550, 552, 553, 554, 555, 556, 557, 558, 559, 580, 581, 582, 583, 584, 585, 586, 587, 588, 589, 590, 591, 592, 593, 594, 595, 596, 597, 598, 605, 606, 607, 608, 609, 611, 612, 613, 614, 620, 621, 622, 623, 624, 625, 626, 627, 628, 629, 630, 631, 632, 633, 634, 635, 636, 637, 638, 639, 660, 661, 662, 663, 681], [0.9944, 0.9505, 0.7329, 0.2246, 0.01675, 0.9348, 0.7128, 0.3154, 0.1013, 0.08315, 0.2855, 0.7018, 0.9124, 0.07397, 0.2185, 0.5542, 0.7013, 0.02643, 0.09396, 0.1711, 0.2047, 0.01405, 0.03783, 0.01645, 0.01859, 0.2248, 0.7281, 0.9465, 0.01128, 0.04926, 0.1447, 0.187, 0.01081, 0.1446, 0.6564, 0.7619, 0.1875, 0.7579, 0.9526, 0.01822, 0.2048, 0.6958, 0.907, 0.03848, 0.171, 0.5506, 0.6991, 0.01454, 0.09422, 0.218, 0.2849, 0.02755, 0.07446, 0.0837, 0.9704, 0.008377, 0.9725, 0.8417, 0.4788, 0.1207, 0.9315, 0.7171, 0.2147, 0.0166, 0.008377, 0.2058, 0.7474, 0.9516, 0.9646, 0.8238, 0.5141, 0.2084, 0.05066, 0.04157, 0.1843, 0.4936, 0.8071, 0.03699, 0.1463, 0.3864, 0.6278, 0.01322, 0.0602, 0.1326, 0.1879, 0.007027, 0.02594, 0.02714, 0.1106, 0.1045, 0.05401, 0.01322, 0.453, 0.3627, 0.1563, 0.0502, 0.8069, 0.628, 0.252, 0.07856, 0.9236, 0.7073, 0.3004, 0.09223, 0.008227, 0.01892, 0.007027, 0.9209, 0.7059, 0.3002, 0.09251, 0.009294, 0.1217, 0.4764, 0.8373, 0.005639, 0.005639, 0.02463, 0.09696, 0.1658, 0.005407, 0.07772, 0.4005, 0.7092, 0.09374, 0.4727, 0.8552, 0.009112, 0.1115, 0.4503, 0.8014, 0.01924, 0.1047, 0.3608, 0.6249, 0.007271, 0.05438, 0.1561, 0.2515, 0.01378, 0.05101, 0.07908, 0.01378, 0.03723, 0.04185, 0.007271, 0.06089, 0.1462, 0.1843, 0.02651, 0.1326, 0.3843, 0.492, 0.02835, 0.1879, 0.6232, 0.803, 0.01841, 0.2148, 0.7119, 0.9267, 0.005407, 0.166, 0.7072, 0.8573, 0.005407, 0.09694, 0.4005, 0.4745, 0.02463, 0.07797, 0.09351, 0.005639, 0.009294, 0.2061, 0.743, 0.9495, 0.8463, 0.4746, 0.1077, 0.004647, 0.00282, 0.00282, 0.08574, 0.0513, 0.01232, 0.4375, 0.2487, 0.05118, 0.002703, 0.7822, 0.4366, 0.08573, 0.002703, 0.8193, 0.4634, 0.1166, 0.009203, 0.7131, 0.4055, 0.1081, 0.01417, 0.4382, 0.2585, 0.07956, 0.01325, 0.1653, 0.1036, 0.03408, 0.003635, 0.03954, 0.0255, 0.006888, 0.04625, 0.1963, 0.503, 0.8134, 0.9457, 0.003513, 0.01297, 0.01357, 0.008302, 0.04612, 0.1963, 0.5038, 0.8154, 0.948, 0.03928, 0.1653, 0.44, 0.7174, 0.8243, 0.0251, 0.1032, 0.2595, 0.4078, 0.4659, 0.006609, 0.03361, 0.07925, 0.1075, 0.1156, 0.8495, 0.4766, 0.1071, 0.004188, 0.961]): _vg.add([_i], _w, 'REPLACE')
_m = ob_cube.modifiers.new('Armature', 'ARMATURE')
_m.object = ob_armature
_m = ob_cube.modifiers.new('Cast', 'CAST')
_m.factor = 0.129

# ---- collection membership
col_collection_1.objects.link(ob_armature)
col_collection_1.objects.link(ob_cube)

# ---- scene / render settings (as saved in the file)
scene.frame_start = 1; scene.frame_end = 30; scene.frame_set(8)
scene.render.engine = 'BLENDER_EEVEE_NEXT'
scene.render.resolution_percentage = 50
scene.render.dither_intensity = 0.0
scene.cycles.use_denoising = False
scene.cycles.samples = 128
scene.cycles.sampling_pattern = 'TABULATED_SOBOL'
scene.cycles.use_adaptive_sampling = False
scene.cycles.use_light_tree = False
scene.cycles.blur_glossy = 0.0
scene.cycles.sample_clamp_indirect = 0.0
scene.view_settings.view_transform = 'Standard'
bpy.context.view_layer.update()

# ---- added for rendering (the .blend has no active camera and no usable light): camera, sun
cam_auto = bpy.data.cameras.new('AutoCamera')
cam_auto.lens = 50.0
cam_auto.sensor_width = 36.0
cam_auto.clip_end = 1000.0
ob_auto_camera = bpy.data.objects.new('AutoCamera', cam_auto)
scene.collection.objects.link(ob_auto_camera)
ob_auto_camera.location = (3.32337, -3.98805, 3.6587)
ob_auto_camera.rotation_euler = (1.09748, -7.21219e-08, 0.694738)
scene.camera = ob_auto_camera
light_auto_sun = bpy.data.lights.new('AutoSun', 'SUN')
light_auto_sun.energy = 3.0
light_auto_sun.angle = 0.0523599
ob_auto_sun = bpy.data.objects.new('AutoSun', light_auto_sun)
scene.collection.objects.link(ob_auto_sun)
ob_auto_sun.rotation_euler = (0.872665, 0.174533, 0.523599)
bpy.context.view_layer.update()
